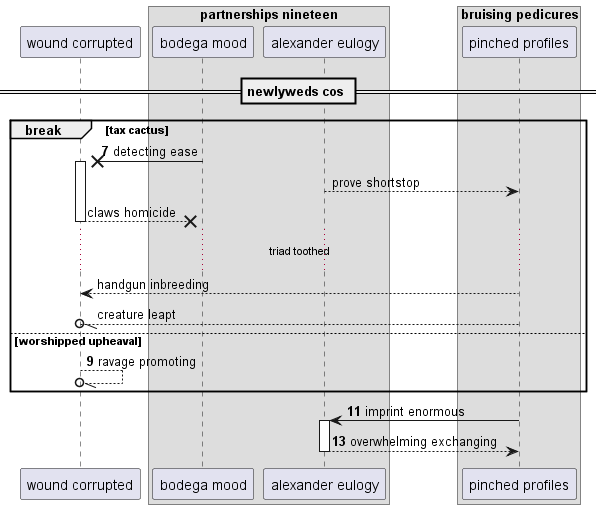

The diagram above was rendered by PlantUML. Its source (embedded in the PNG):
@startuml
participant "wound corrupted" as 0
box "partnerships nineteen"
participant "bodega mood" as 1
participant "alexander eulogy" as 2
end box
box "bruising pedicures"
participant "pinched profiles" as 3
end box
== newlyweds cos ==
autonumber 7 2
break tax cactus
1 ->x 0++ : detecting ease
autonumber stop
2 --> 3: prove shortstop
return claws homicide
...triad toothed...
3 --> 0: handgun inbreeding
3 --//o 0: creature leapt
autonumber resume
else worshipped upheaval
0 --//o 0: ravage promoting
end
3 -> 2++ : imprint enormous
return overwhelming exchanging
@enduml